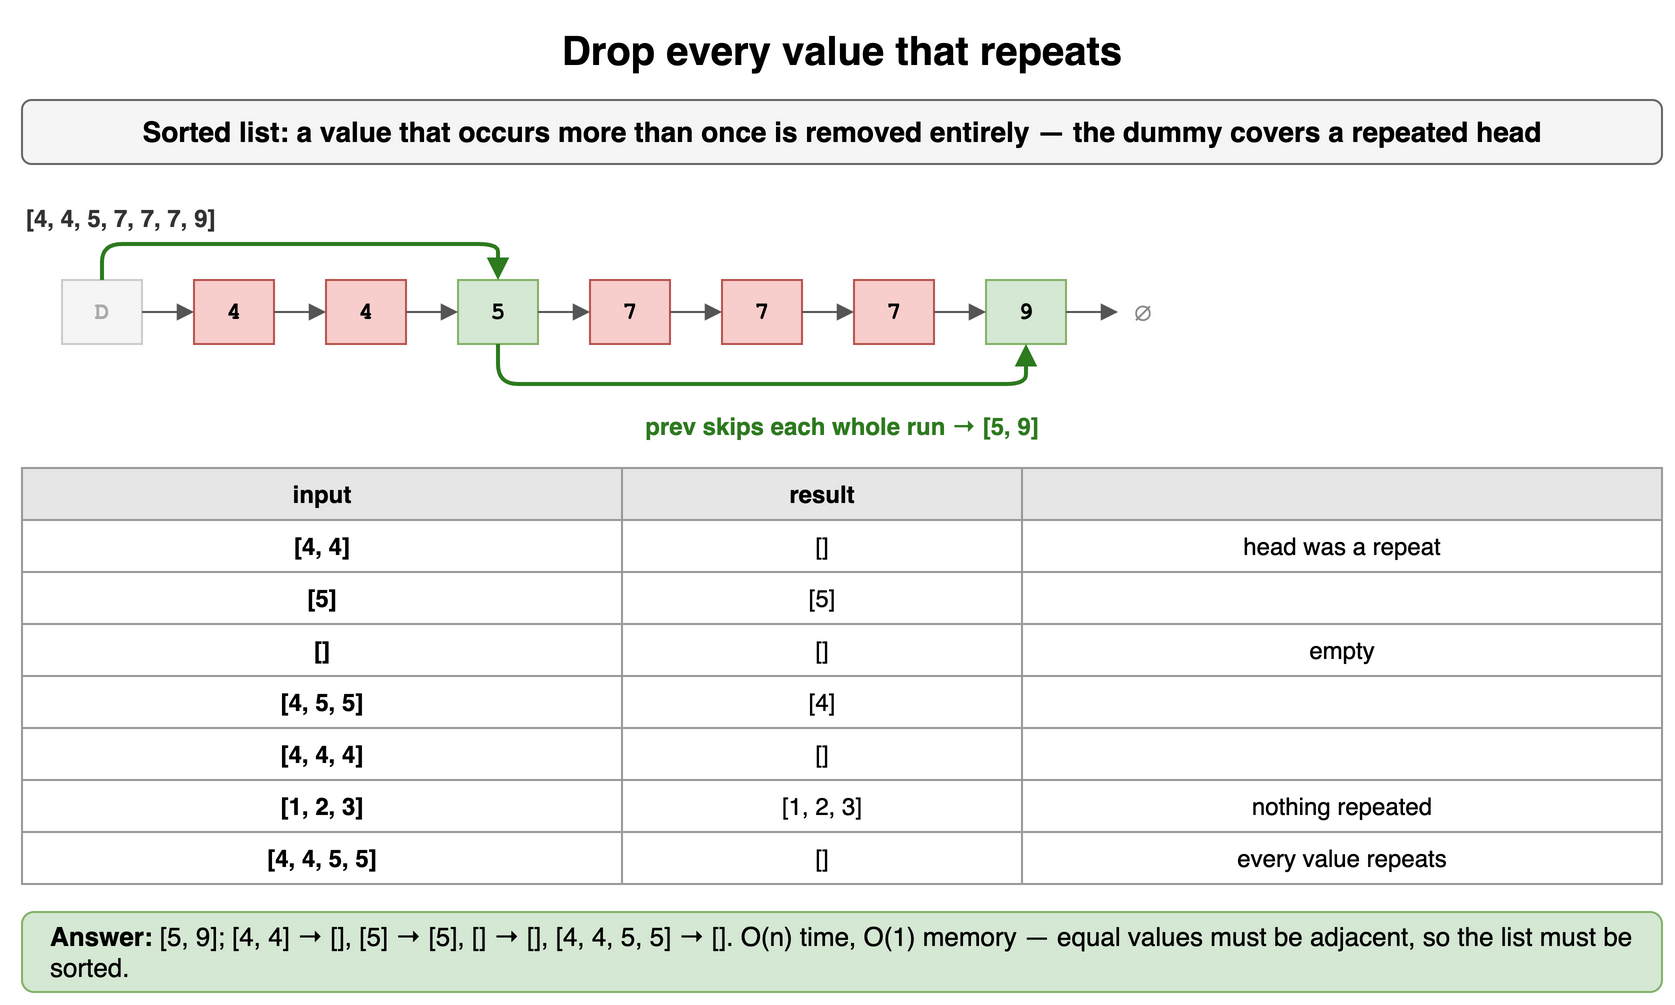

The diagram above was exported from draw.io. Its source (the exported page's mxGraphModel, read from the mxfile embedded in the PNG):
<mxGraphModel dx="900" dy="510" grid="1" gridSize="10" guides="1" tooltips="1" connect="1" arrows="1" fold="1" page="1" pageScale="1" pageWidth="900" pageHeight="510" math="0" shadow="0">
  <root>
    <mxCell id="0" />
    <mxCell id="1" parent="0" />
    <mxCell id="k21" value="Drop every value that repeats" style="text;html=1;align=center;verticalAlign=middle;whiteSpace=wrap;fontSize=20;fontStyle=1;" vertex="1" parent="1">
      <mxGeometry x="40" y="10" width="820" height="30" as="geometry" />
    </mxCell>
    <mxCell id="k22" value="Sorted list: a value that occurs more than once is removed entirely — the dummy covers a repeated head" style="rounded=1;whiteSpace=wrap;html=1;fillColor=#f5f5f5;strokeColor=#666666;fontStyle=1;fontSize=14;" vertex="1" parent="1">
      <mxGeometry x="40" y="50" width="820" height="32" as="geometry" />
    </mxCell>
    <mxCell id="k23" value="[4, 4, 5, 7, 7, 7, 9]" style="text;html=1;whiteSpace=wrap;fontSize=11;align=left;verticalAlign=middle;fontSize=12;fontColor=#333333;fontStyle=1;" vertex="1" parent="1">
      <mxGeometry x="40" y="100" width="400" height="18" as="geometry" />
    </mxCell>
    <mxCell id="k24" value="D" style="rounded=0;whiteSpace=wrap;html=1;fontFamily=Courier New;fontStyle=1;fontSize=13;fillColor=#f5f5f5;strokeColor=#cccccc;fontSize=12;fontColor=#aaaaaa;" vertex="1" parent="1">
      <mxGeometry x="60" y="140" width="40" height="32" as="geometry" />
    </mxCell>
    <mxCell id="k25" value="4" style="rounded=0;whiteSpace=wrap;html=1;fontFamily=Courier New;fontStyle=1;fontSize=13;fillColor=#f8cecc;strokeColor=#b85450;fontSize=12;" vertex="1" parent="1">
      <mxGeometry x="126" y="140" width="40" height="32" as="geometry" />
    </mxCell>
    <mxCell id="k26" value="4" style="rounded=0;whiteSpace=wrap;html=1;fontFamily=Courier New;fontStyle=1;fontSize=13;fillColor=#f8cecc;strokeColor=#b85450;fontSize=12;" vertex="1" parent="1">
      <mxGeometry x="192" y="140" width="40" height="32" as="geometry" />
    </mxCell>
    <mxCell id="k27" value="5" style="rounded=0;whiteSpace=wrap;html=1;fontFamily=Courier New;fontStyle=1;fontSize=13;fillColor=#d5e8d4;strokeColor=#82b366;fontSize=12;" vertex="1" parent="1">
      <mxGeometry x="258" y="140" width="40" height="32" as="geometry" />
    </mxCell>
    <mxCell id="k28" value="7" style="rounded=0;whiteSpace=wrap;html=1;fontFamily=Courier New;fontStyle=1;fontSize=13;fillColor=#f8cecc;strokeColor=#b85450;fontSize=12;" vertex="1" parent="1">
      <mxGeometry x="324" y="140" width="40" height="32" as="geometry" />
    </mxCell>
    <mxCell id="k29" value="7" style="rounded=0;whiteSpace=wrap;html=1;fontFamily=Courier New;fontStyle=1;fontSize=13;fillColor=#f8cecc;strokeColor=#b85450;fontSize=12;" vertex="1" parent="1">
      <mxGeometry x="390" y="140" width="40" height="32" as="geometry" />
    </mxCell>
    <mxCell id="k210" value="7" style="rounded=0;whiteSpace=wrap;html=1;fontFamily=Courier New;fontStyle=1;fontSize=13;fillColor=#f8cecc;strokeColor=#b85450;fontSize=12;" vertex="1" parent="1">
      <mxGeometry x="456" y="140" width="40" height="32" as="geometry" />
    </mxCell>
    <mxCell id="k211" value="9" style="rounded=0;whiteSpace=wrap;html=1;fontFamily=Courier New;fontStyle=1;fontSize=13;fillColor=#d5e8d4;strokeColor=#82b366;fontSize=12;" vertex="1" parent="1">
      <mxGeometry x="522" y="140" width="40" height="32" as="geometry" />
    </mxCell>
    <mxCell id="k212" value="" style="endArrow=block;html=1;strokeColor=#555555;" edge="1" parent="1" source="k24" target="k25">
      <mxGeometry relative="1" as="geometry" />
    </mxCell>
    <mxCell id="k213" value="" style="endArrow=block;html=1;strokeColor=#555555;" edge="1" parent="1" source="k25" target="k26">
      <mxGeometry relative="1" as="geometry" />
    </mxCell>
    <mxCell id="k214" value="" style="endArrow=block;html=1;strokeColor=#555555;" edge="1" parent="1" source="k26" target="k27">
      <mxGeometry relative="1" as="geometry" />
    </mxCell>
    <mxCell id="k215" value="" style="endArrow=block;html=1;strokeColor=#555555;" edge="1" parent="1" source="k27" target="k28">
      <mxGeometry relative="1" as="geometry" />
    </mxCell>
    <mxCell id="k216" value="" style="endArrow=block;html=1;strokeColor=#555555;" edge="1" parent="1" source="k28" target="k29">
      <mxGeometry relative="1" as="geometry" />
    </mxCell>
    <mxCell id="k217" value="" style="endArrow=block;html=1;strokeColor=#555555;" edge="1" parent="1" source="k29" target="k210">
      <mxGeometry relative="1" as="geometry" />
    </mxCell>
    <mxCell id="k218" value="" style="endArrow=block;html=1;strokeColor=#555555;" edge="1" parent="1" source="k210" target="k211">
      <mxGeometry relative="1" as="geometry" />
    </mxCell>
    <mxCell id="k219" value="∅" style="text;html=1;align=center;verticalAlign=middle;fontSize=13;fontColor=#888888;" vertex="1" parent="1">
      <mxGeometry x="588" y="140" width="24" height="32" as="geometry" />
    </mxCell>
    <mxCell id="k220" value="" style="endArrow=block;html=1;strokeColor=#555555;" edge="1" parent="1" source="k211" target="k219">
      <mxGeometry relative="1" as="geometry" />
    </mxCell>
    <mxCell id="k221" value="" style="endArrow=block;html=1;strokeColor=#2d7a1f;strokeWidth=2;" edge="1" parent="1" source="k24" target="k27">
      <mxGeometry relative="1" as="geometry">
        <Array as="points">
          <mxPoint x="80" y="122" />
          <mxPoint x="278" y="122" />
        </Array>
      </mxGeometry>
    </mxCell>
    <mxCell id="k222" value="" style="endArrow=block;html=1;strokeColor=#2d7a1f;strokeWidth=2;" edge="1" parent="1" source="k27" target="k211">
      <mxGeometry relative="1" as="geometry">
        <Array as="points">
          <mxPoint x="278" y="192" />
          <mxPoint x="542" y="192" />
        </Array>
      </mxGeometry>
    </mxCell>
    <mxCell id="k223" value="prev skips each whole run → [5, 9]" style="text;html=1;whiteSpace=wrap;fontSize=11;align=center;verticalAlign=middle;fontSize=12;fontColor=#2d7a1f;fontStyle=1;" vertex="1" parent="1">
      <mxGeometry x="40" y="204" width="820" height="18" as="geometry" />
    </mxCell>
    <mxCell id="k224" value="input" style="whiteSpace=wrap;html=1;fillColor=#e6e6e6;strokeColor=#999999;fontStyle=1;fontSize=12;" vertex="1" parent="1">
      <mxGeometry x="40" y="234" width="300" height="26" as="geometry" />
    </mxCell>
    <mxCell id="k225" value="result" style="whiteSpace=wrap;html=1;fillColor=#e6e6e6;strokeColor=#999999;fontStyle=1;fontSize=12;" vertex="1" parent="1">
      <mxGeometry x="340" y="234" width="200" height="26" as="geometry" />
    </mxCell>
    <mxCell id="k226" value="" style="whiteSpace=wrap;html=1;fillColor=#e6e6e6;strokeColor=#999999;fontStyle=1;fontSize=12;" vertex="1" parent="1">
      <mxGeometry x="540" y="234" width="320" height="26" as="geometry" />
    </mxCell>
    <mxCell id="k227" value="[4, 4]" style="whiteSpace=wrap;html=1;strokeColor=#999999;fontSize=12;fillColor=#ffffff;fontStyle=1;" vertex="1" parent="1">
      <mxGeometry x="40" y="260" width="300" height="26" as="geometry" />
    </mxCell>
    <mxCell id="k228" value="[]" style="whiteSpace=wrap;html=1;strokeColor=#999999;fontSize=12;fillColor=#ffffff;" vertex="1" parent="1">
      <mxGeometry x="340" y="260" width="200" height="26" as="geometry" />
    </mxCell>
    <mxCell id="k229" value="head was a repeat" style="whiteSpace=wrap;html=1;strokeColor=#999999;fontSize=12;fillColor=#ffffff;" vertex="1" parent="1">
      <mxGeometry x="540" y="260" width="320" height="26" as="geometry" />
    </mxCell>
    <mxCell id="k230" value="[5]" style="whiteSpace=wrap;html=1;strokeColor=#999999;fontSize=12;fillColor=#ffffff;fontStyle=1;" vertex="1" parent="1">
      <mxGeometry x="40" y="286" width="300" height="26" as="geometry" />
    </mxCell>
    <mxCell id="k231" value="[5]" style="whiteSpace=wrap;html=1;strokeColor=#999999;fontSize=12;fillColor=#ffffff;" vertex="1" parent="1">
      <mxGeometry x="340" y="286" width="200" height="26" as="geometry" />
    </mxCell>
    <mxCell id="k232" value="" style="whiteSpace=wrap;html=1;strokeColor=#999999;fontSize=12;fillColor=#ffffff;" vertex="1" parent="1">
      <mxGeometry x="540" y="286" width="320" height="26" as="geometry" />
    </mxCell>
    <mxCell id="k233" value="[]" style="whiteSpace=wrap;html=1;strokeColor=#999999;fontSize=12;fillColor=#ffffff;fontStyle=1;" vertex="1" parent="1">
      <mxGeometry x="40" y="312" width="300" height="26" as="geometry" />
    </mxCell>
    <mxCell id="k234" value="[]" style="whiteSpace=wrap;html=1;strokeColor=#999999;fontSize=12;fillColor=#ffffff;" vertex="1" parent="1">
      <mxGeometry x="340" y="312" width="200" height="26" as="geometry" />
    </mxCell>
    <mxCell id="k235" value="empty" style="whiteSpace=wrap;html=1;strokeColor=#999999;fontSize=12;fillColor=#ffffff;" vertex="1" parent="1">
      <mxGeometry x="540" y="312" width="320" height="26" as="geometry" />
    </mxCell>
    <mxCell id="k236" value="[4, 5, 5]" style="whiteSpace=wrap;html=1;strokeColor=#999999;fontSize=12;fillColor=#ffffff;fontStyle=1;" vertex="1" parent="1">
      <mxGeometry x="40" y="338" width="300" height="26" as="geometry" />
    </mxCell>
    <mxCell id="k237" value="[4]" style="whiteSpace=wrap;html=1;strokeColor=#999999;fontSize=12;fillColor=#ffffff;" vertex="1" parent="1">
      <mxGeometry x="340" y="338" width="200" height="26" as="geometry" />
    </mxCell>
    <mxCell id="k238" value="" style="whiteSpace=wrap;html=1;strokeColor=#999999;fontSize=12;fillColor=#ffffff;" vertex="1" parent="1">
      <mxGeometry x="540" y="338" width="320" height="26" as="geometry" />
    </mxCell>
    <mxCell id="k239" value="[4, 4, 4]" style="whiteSpace=wrap;html=1;strokeColor=#999999;fontSize=12;fillColor=#ffffff;fontStyle=1;" vertex="1" parent="1">
      <mxGeometry x="40" y="364" width="300" height="26" as="geometry" />
    </mxCell>
    <mxCell id="k240" value="[]" style="whiteSpace=wrap;html=1;strokeColor=#999999;fontSize=12;fillColor=#ffffff;" vertex="1" parent="1">
      <mxGeometry x="340" y="364" width="200" height="26" as="geometry" />
    </mxCell>
    <mxCell id="k241" value="" style="whiteSpace=wrap;html=1;strokeColor=#999999;fontSize=12;fillColor=#ffffff;" vertex="1" parent="1">
      <mxGeometry x="540" y="364" width="320" height="26" as="geometry" />
    </mxCell>
    <mxCell id="k242" value="[1, 2, 3]" style="whiteSpace=wrap;html=1;strokeColor=#999999;fontSize=12;fillColor=#ffffff;fontStyle=1;" vertex="1" parent="1">
      <mxGeometry x="40" y="390" width="300" height="26" as="geometry" />
    </mxCell>
    <mxCell id="k243" value="[1, 2, 3]" style="whiteSpace=wrap;html=1;strokeColor=#999999;fontSize=12;fillColor=#ffffff;" vertex="1" parent="1">
      <mxGeometry x="340" y="390" width="200" height="26" as="geometry" />
    </mxCell>
    <mxCell id="k244" value="nothing repeated" style="whiteSpace=wrap;html=1;strokeColor=#999999;fontSize=12;fillColor=#ffffff;" vertex="1" parent="1">
      <mxGeometry x="540" y="390" width="320" height="26" as="geometry" />
    </mxCell>
    <mxCell id="k245" value="[4, 4, 5, 5]" style="whiteSpace=wrap;html=1;strokeColor=#999999;fontSize=12;fillColor=#ffffff;fontStyle=1;" vertex="1" parent="1">
      <mxGeometry x="40" y="416" width="300" height="26" as="geometry" />
    </mxCell>
    <mxCell id="k246" value="[]" style="whiteSpace=wrap;html=1;strokeColor=#999999;fontSize=12;fillColor=#ffffff;" vertex="1" parent="1">
      <mxGeometry x="340" y="416" width="200" height="26" as="geometry" />
    </mxCell>
    <mxCell id="k247" value="every value repeats" style="whiteSpace=wrap;html=1;strokeColor=#999999;fontSize=12;fillColor=#ffffff;" vertex="1" parent="1">
      <mxGeometry x="540" y="416" width="320" height="26" as="geometry" />
    </mxCell>
    <mxCell id="k248" value="&lt;b&gt;Answer:&lt;/b&gt; [5, 9]; [4, 4] → [], [5] → [5], [] → [], [4, 4, 5, 5] → []. O(n) time, O(1) memory — equal values must be adjacent, so the list must be sorted." style="rounded=1;whiteSpace=wrap;html=1;fillColor=#d5e8d4;strokeColor=#82b366;fontSize=13;align=left;spacingLeft=12;" vertex="1" parent="1">
      <mxGeometry x="40" y="456" width="820" height="40" as="geometry" />
    </mxCell>
  </root>
</mxGraphModel>